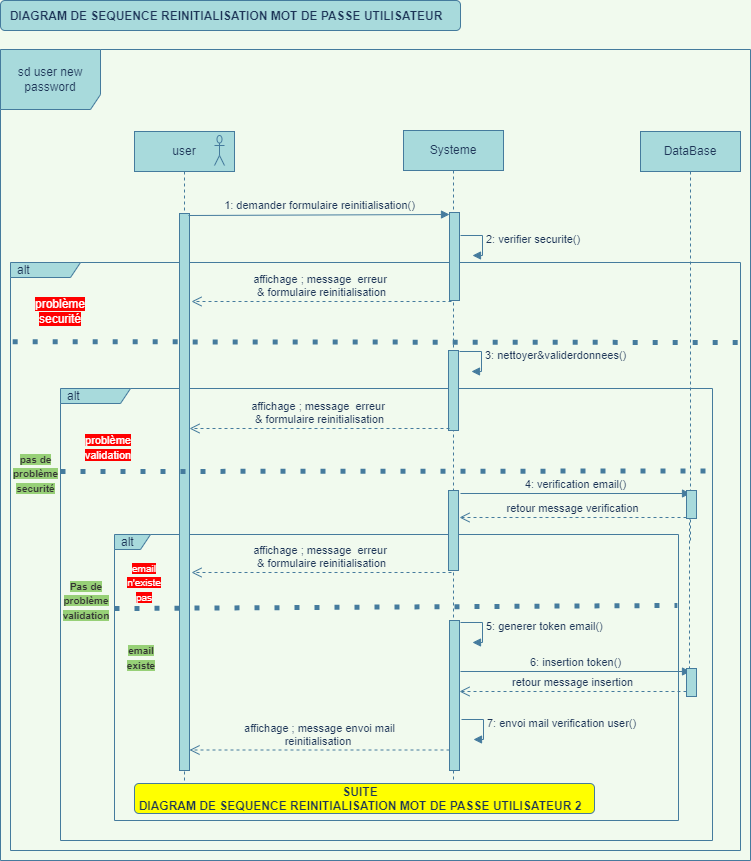

The diagram above was exported from draw.io. Its source (the exported page's mxGraphModel, read from the mxfile embedded in the PNG):
<mxGraphModel dx="868" dy="593" grid="1" gridSize="10" guides="1" tooltips="1" connect="1" arrows="1" fold="1" page="1" pageScale="1" pageWidth="827" pageHeight="1169" background="#F1FAEE" math="0" shadow="0">
  <root>
    <mxCell id="0" />
    <mxCell id="1" parent="0" />
    <mxCell id="RLy-CNT5eV29N53_F98B-1" value="sd user new&lt;br&gt;password" style="shape=umlFrame;whiteSpace=wrap;html=1;width=100;height=60;fillColor=#A8DADC;strokeColor=#457B9D;fontColor=#1D3557;" parent="1" vertex="1">
      <mxGeometry x="50" y="159" width="750" height="811" as="geometry" />
    </mxCell>
    <mxCell id="apPlwul9iefUcWimS8Ad-11" value="alt" style="shape=umlFrame;whiteSpace=wrap;html=1;width=70;height=15;boundedLbl=1;verticalAlign=middle;align=left;spacingLeft=5;strokeColor=#457B9D;fillColor=#A8DADC;fontColor=#1D3557;" parent="1" vertex="1">
      <mxGeometry x="60" y="372" width="730" height="588" as="geometry" />
    </mxCell>
    <mxCell id="KuEWsUoc_jPP3eZDbDqj-3" value="alt" style="shape=umlFrame;whiteSpace=wrap;html=1;width=70;height=15;boundedLbl=1;verticalAlign=middle;align=left;spacingLeft=5;strokeColor=#457B9D;fillColor=#A8DADC;fontColor=#1D3557;" parent="1" vertex="1">
      <mxGeometry x="110" y="498" width="652" height="452" as="geometry" />
    </mxCell>
    <mxCell id="apPlwul9iefUcWimS8Ad-19" value="alt" style="shape=umlFrame;whiteSpace=wrap;html=1;width=36;height=15;boundedLbl=1;verticalAlign=middle;align=left;spacingLeft=5;strokeColor=#457B9D;fillColor=#A8DADC;fontColor=#1D3557;" parent="1" vertex="1">
      <mxGeometry x="164" y="644" width="564" height="286" as="geometry" />
    </mxCell>
    <mxCell id="RLy-CNT5eV29N53_F98B-3" value="Systeme" style="shape=umlLifeline;perimeter=lifelinePerimeter;whiteSpace=wrap;html=1;container=1;collapsible=0;recursiveResize=0;outlineConnect=0;fillColor=#A8DADC;strokeColor=#457B9D;fontColor=#1D3557;" parent="1" vertex="1">
      <mxGeometry x="453" y="240" width="100" height="650" as="geometry" />
    </mxCell>
    <mxCell id="izCbduIBP7kb7-xCs0Mh-1" value="" style="html=1;points=[];perimeter=orthogonalPerimeter;fillColor=#A8DADC;strokeColor=#457B9D;fontColor=#1D3557;" vertex="1" parent="RLy-CNT5eV29N53_F98B-3">
      <mxGeometry x="45" y="220" width="10" height="80" as="geometry" />
    </mxCell>
    <mxCell id="izCbduIBP7kb7-xCs0Mh-2" value="" style="html=1;points=[];perimeter=orthogonalPerimeter;fillColor=#A8DADC;strokeColor=#457B9D;fontColor=#1D3557;" vertex="1" parent="RLy-CNT5eV29N53_F98B-3">
      <mxGeometry x="45" y="360" width="10" height="80" as="geometry" />
    </mxCell>
    <mxCell id="cy5iIWiAilHNNDBZa3sS-1" value="DataBase" style="shape=umlLifeline;perimeter=lifelinePerimeter;whiteSpace=wrap;html=1;container=1;collapsible=0;recursiveResize=0;outlineConnect=0;fillColor=#A8DADC;strokeColor=#457B9D;fontColor=#1D3557;" parent="1" vertex="1">
      <mxGeometry x="690" y="241" width="100" height="409" as="geometry" />
    </mxCell>
    <mxCell id="KuEWsUoc_jPP3eZDbDqj-50" value="" style="rounded=1;whiteSpace=wrap;html=1;fillColor=#A8DADC;strokeColor=#457B9D;fontColor=#1D3557;" parent="1" vertex="1">
      <mxGeometry x="50" y="110" width="460" height="30" as="geometry" />
    </mxCell>
    <mxCell id="RLy-CNT5eV29N53_F98B-2" value="user" style="shape=umlLifeline;perimeter=lifelinePerimeter;whiteSpace=wrap;html=1;container=1;collapsible=0;recursiveResize=0;outlineConnect=0;fillColor=#A8DADC;strokeColor=#457B9D;fontColor=#1D3557;" parent="1" vertex="1">
      <mxGeometry x="184" y="241" width="100" height="649" as="geometry" />
    </mxCell>
    <mxCell id="RLy-CNT5eV29N53_F98B-8" value="" style="shape=umlActor;verticalLabelPosition=bottom;verticalAlign=top;html=1;fillColor=#A8DADC;strokeColor=#457B9D;fontColor=#1D3557;" parent="RLy-CNT5eV29N53_F98B-2" vertex="1">
      <mxGeometry x="80" y="4" width="10" height="30" as="geometry" />
    </mxCell>
    <mxCell id="apPlwul9iefUcWimS8Ad-16" value="&lt;span style=&quot;font-size: 10px&quot;&gt;&lt;span style=&quot;background-color: rgb(151 , 208 , 119)&quot;&gt;&lt;font color=&quot;#333333&quot;&gt;&lt;b&gt;Pas de&lt;br&gt;problème&lt;br&gt;validation&lt;/b&gt;&lt;/font&gt;&lt;/span&gt;&lt;br&gt;&lt;/span&gt;" style="text;html=1;strokeColor=none;fillColor=none;align=center;verticalAlign=middle;whiteSpace=wrap;rounded=0;fontColor=#1D3557;" parent="RLy-CNT5eV29N53_F98B-2" vertex="1">
      <mxGeometry x="-65" y="460" width="34" height="18" as="geometry" />
    </mxCell>
    <mxCell id="apPlwul9iefUcWimS8Ad-21" value="&lt;span style=&quot;font-size: 10px&quot;&gt;&lt;span style=&quot;background-color: rgb(255 , 0 , 0)&quot;&gt;&lt;font color=&quot;#ffffff&quot;&gt;email&lt;br&gt;n'existe&lt;br&gt;pas&lt;/font&gt;&lt;/span&gt;&lt;br&gt;&lt;/span&gt;" style="text;html=1;strokeColor=none;fillColor=none;align=center;verticalAlign=middle;whiteSpace=wrap;rounded=0;fontColor=#1D3557;" parent="RLy-CNT5eV29N53_F98B-2" vertex="1">
      <mxGeometry x="-7" y="442" width="34" height="18" as="geometry" />
    </mxCell>
    <mxCell id="RLy-CNT5eV29N53_F98B-27" value="" style="html=1;points=[];perimeter=orthogonalPerimeter;fillColor=#A8DADC;strokeColor=#457B9D;fontColor=#1D3557;" parent="1" vertex="1">
      <mxGeometry x="229" y="323" width="10" height="557" as="geometry" />
    </mxCell>
    <mxCell id="RLy-CNT5eV29N53_F98B-30" value="1: demander formulaire reinitialisation()" style="html=1;verticalAlign=bottom;endArrow=block;entryX=0;entryY=0;rounded=0;labelBackgroundColor=#F1FAEE;strokeColor=#457B9D;fontColor=#1D3557;" parent="1" edge="1">
      <mxGeometry relative="1" as="geometry">
        <mxPoint x="238" y="325" as="sourcePoint" />
        <mxPoint x="499" y="324" as="targetPoint" />
      </mxGeometry>
    </mxCell>
    <mxCell id="KuEWsUoc_jPP3eZDbDqj-6" value="" style="endArrow=none;dashed=1;html=1;dashPattern=1 3;strokeWidth=5;rounded=0;labelBackgroundColor=#F1FAEE;strokeColor=#457B9D;fontColor=#1D3557;" parent="1" edge="1">
      <mxGeometry width="50" height="50" relative="1" as="geometry">
        <mxPoint x="110" y="581" as="sourcePoint" />
        <mxPoint x="759" y="580.5" as="targetPoint" />
        <Array as="points" />
      </mxGeometry>
    </mxCell>
    <mxCell id="KuEWsUoc_jPP3eZDbDqj-10" value="&lt;span style=&quot;font-size: 11px&quot;&gt;&lt;span style=&quot;background-color: rgb(255 , 0 , 0)&quot;&gt;&lt;font color=&quot;#ffffff&quot;&gt;problème&lt;br&gt;validation&lt;/font&gt;&lt;/span&gt;&lt;br&gt;&lt;/span&gt;" style="text;html=1;strokeColor=none;fillColor=none;align=center;verticalAlign=middle;whiteSpace=wrap;rounded=0;fontColor=#1D3557;" parent="1" vertex="1">
      <mxGeometry x="133" y="548" width="50" height="18" as="geometry" />
    </mxCell>
    <mxCell id="KuEWsUoc_jPP3eZDbDqj-11" value="affichage ; message&amp;nbsp; erreur &lt;br&gt;&amp;amp; formulaire reinitialisation" style="html=1;verticalAlign=bottom;endArrow=open;dashed=1;endSize=8;exitX=0;exitY=0.95;rounded=0;labelBackgroundColor=#F1FAEE;strokeColor=#457B9D;fontColor=#1D3557;" parent="1" edge="1">
      <mxGeometry relative="1" as="geometry">
        <mxPoint x="241" y="682" as="targetPoint" />
        <mxPoint x="501" y="682" as="sourcePoint" />
      </mxGeometry>
    </mxCell>
    <mxCell id="KuEWsUoc_jPP3eZDbDqj-20" value="" style="html=1;verticalAlign=bottom;labelBackgroundColor=none;endArrow=open;endFill=0;rounded=0;startArrow=none;strokeColor=#457B9D;fontColor=#1D3557;" parent="1" edge="1">
      <mxGeometry width="160" relative="1" as="geometry">
        <mxPoint x="743" y="871.0625" as="sourcePoint" />
        <mxPoint x="743" y="870.5" as="targetPoint" />
      </mxGeometry>
    </mxCell>
    <mxCell id="KuEWsUoc_jPP3eZDbDqj-49" value="DIAGRAM DE SEQUENCE REINITIALISATION MOT DE PASSE UTILISATEUR" style="text;align=center;fontStyle=1;verticalAlign=middle;spacingLeft=3;spacingRight=3;strokeColor=none;rotatable=0;points=[[0,0.5],[1,0.5]];portConstraint=eastwest;fontColor=#1D3557;" parent="1" vertex="1">
      <mxGeometry x="121" y="112" width="310" height="26" as="geometry" />
    </mxCell>
    <mxCell id="apPlwul9iefUcWimS8Ad-3" value="" style="html=1;points=[];perimeter=orthogonalPerimeter;fillColor=#A8DADC;strokeColor=#457B9D;fontColor=#1D3557;" parent="1" vertex="1">
      <mxGeometry x="499" y="322" width="10" height="88" as="geometry" />
    </mxCell>
    <mxCell id="apPlwul9iefUcWimS8Ad-4" value="3: nettoyer&amp;amp;validerdonnees()" style="edgeStyle=orthogonalEdgeStyle;html=1;align=left;spacingLeft=2;endArrow=block;rounded=0;exitX=0.5;exitY=0;exitDx=0;exitDy=0;exitPerimeter=0;labelBackgroundColor=#F1FAEE;strokeColor=#457B9D;fontColor=#1D3557;" parent="1" edge="1">
      <mxGeometry relative="1" as="geometry">
        <mxPoint x="509" y="461" as="sourcePoint" />
        <Array as="points">
          <mxPoint x="531" y="461" />
          <mxPoint x="531" y="481" />
        </Array>
        <mxPoint x="521" y="481" as="targetPoint" />
      </mxGeometry>
    </mxCell>
    <mxCell id="apPlwul9iefUcWimS8Ad-5" value="6: insertion token()" style="html=1;verticalAlign=bottom;endArrow=block;rounded=0;labelBackgroundColor=#F1FAEE;strokeColor=#457B9D;fontColor=#1D3557;" parent="1" edge="1">
      <mxGeometry relative="1" as="geometry">
        <mxPoint x="510" y="781" as="sourcePoint" />
        <mxPoint x="740" y="781" as="targetPoint" />
      </mxGeometry>
    </mxCell>
    <mxCell id="apPlwul9iefUcWimS8Ad-6" value="" style="html=1;points=[];perimeter=orthogonalPerimeter;fillColor=#A8DADC;strokeColor=#457B9D;fontColor=#1D3557;" parent="1" vertex="1">
      <mxGeometry x="499" y="730" width="10" height="150" as="geometry" />
    </mxCell>
    <mxCell id="apPlwul9iefUcWimS8Ad-9" value="retour message insertion" style="html=1;verticalAlign=bottom;endArrow=open;dashed=1;endSize=8;rounded=0;labelBackgroundColor=#F1FAEE;strokeColor=#457B9D;fontColor=#1D3557;startArrow=none;" parent="1" source="KuEWsUoc_jPP3eZDbDqj-33" edge="1">
      <mxGeometry relative="1" as="geometry">
        <mxPoint x="509" y="801" as="targetPoint" />
        <mxPoint x="739" y="801" as="sourcePoint" />
      </mxGeometry>
    </mxCell>
    <mxCell id="apPlwul9iefUcWimS8Ad-10" value="2: verifier securite()" style="edgeStyle=orthogonalEdgeStyle;html=1;align=left;spacingLeft=2;endArrow=block;rounded=0;exitX=0.5;exitY=0;exitDx=0;exitDy=0;exitPerimeter=0;labelBackgroundColor=#F1FAEE;strokeColor=#457B9D;fontColor=#1D3557;" parent="1" edge="1">
      <mxGeometry relative="1" as="geometry">
        <mxPoint x="510" y="345" as="sourcePoint" />
        <Array as="points">
          <mxPoint x="532" y="345" />
          <mxPoint x="532" y="365" />
        </Array>
        <mxPoint x="522" y="365" as="targetPoint" />
      </mxGeometry>
    </mxCell>
    <mxCell id="apPlwul9iefUcWimS8Ad-12" value="" style="endArrow=none;dashed=1;html=1;dashPattern=1 3;strokeWidth=5;rounded=0;entryX=1;entryY=0.181;entryDx=0;entryDy=0;entryPerimeter=0;exitX=0.003;exitY=0.179;exitDx=0;exitDy=0;exitPerimeter=0;labelBackgroundColor=#F1FAEE;strokeColor=#457B9D;fontColor=#1D3557;" parent="1" edge="1">
      <mxGeometry width="50" height="50" relative="1" as="geometry">
        <mxPoint x="62.190000000000055" y="451.18000000000006" as="sourcePoint" />
        <mxPoint x="790" y="452.02" as="targetPoint" />
        <Array as="points" />
      </mxGeometry>
    </mxCell>
    <mxCell id="apPlwul9iefUcWimS8Ad-13" value="&lt;span style=&quot;background-color: rgb(255 , 0 , 0)&quot;&gt;&lt;font color=&quot;#ffffff&quot;&gt;problème securité&lt;/font&gt;&lt;/span&gt;" style="text;html=1;strokeColor=none;fillColor=none;align=center;verticalAlign=middle;whiteSpace=wrap;rounded=0;fontColor=#1D3557;" parent="1" vertex="1">
      <mxGeometry x="90" y="412" width="40" height="18" as="geometry" />
    </mxCell>
    <mxCell id="apPlwul9iefUcWimS8Ad-14" value="affichage ; message&amp;nbsp; erreur &lt;br&gt;&amp;amp; formulaire reinitialisation" style="html=1;verticalAlign=bottom;endArrow=open;dashed=1;endSize=8;exitX=0;exitY=0.95;rounded=0;labelBackgroundColor=#F1FAEE;strokeColor=#457B9D;fontColor=#1D3557;" parent="1" edge="1">
      <mxGeometry relative="1" as="geometry">
        <mxPoint x="241" y="411" as="targetPoint" />
        <mxPoint x="501" y="411" as="sourcePoint" />
      </mxGeometry>
    </mxCell>
    <mxCell id="apPlwul9iefUcWimS8Ad-15" value="&lt;font style=&quot;font-size: 10px ; background-color: rgb(151 , 208 , 119)&quot; color=&quot;#333333&quot;&gt;&lt;b&gt;pas de problème securité&lt;/b&gt;&lt;/font&gt;" style="text;html=1;strokeColor=none;fillColor=none;align=center;verticalAlign=middle;whiteSpace=wrap;rounded=0;fontColor=#1D3557;" parent="1" vertex="1">
      <mxGeometry x="64" y="578" width="43" height="10" as="geometry" />
    </mxCell>
    <mxCell id="apPlwul9iefUcWimS8Ad-17" value="affichage ; message&amp;nbsp; erreur &lt;br&gt;&amp;amp; formulaire reinitialisation" style="html=1;verticalAlign=bottom;endArrow=open;dashed=1;endSize=8;exitX=0;exitY=0.95;rounded=0;labelBackgroundColor=#F1FAEE;strokeColor=#457B9D;fontColor=#1D3557;" parent="1" edge="1">
      <mxGeometry relative="1" as="geometry">
        <mxPoint x="239" y="538" as="targetPoint" />
        <mxPoint x="499" y="538" as="sourcePoint" />
      </mxGeometry>
    </mxCell>
    <mxCell id="KuEWsUoc_jPP3eZDbDqj-33" value="" style="html=1;points=[];perimeter=orthogonalPerimeter;fillColor=#A8DADC;strokeColor=#457B9D;fontColor=#1D3557;" parent="1" vertex="1">
      <mxGeometry x="736" y="778" width="10" height="28" as="geometry" />
    </mxCell>
    <mxCell id="apPlwul9iefUcWimS8Ad-18" value="" style="html=1;verticalAlign=bottom;endArrow=none;dashed=1;endSize=8;rounded=0;labelBackgroundColor=#F1FAEE;strokeColor=#457B9D;fontColor=#1D3557;" parent="1" target="KuEWsUoc_jPP3eZDbDqj-33" edge="1">
      <mxGeometry relative="1" as="geometry">
        <mxPoint x="509" y="626" as="targetPoint" />
        <mxPoint x="739" y="626" as="sourcePoint" />
      </mxGeometry>
    </mxCell>
    <mxCell id="apPlwul9iefUcWimS8Ad-23" value="&lt;span style=&quot;font-size: 10px&quot;&gt;&lt;font color=&quot;#333333&quot;&gt;&lt;span style=&quot;background-color: rgb(151 , 208 , 119)&quot;&gt;&lt;b&gt;email existe&lt;/b&gt;&lt;/span&gt;&lt;/font&gt;&lt;br&gt;&lt;/span&gt;" style="text;html=1;strokeColor=none;fillColor=none;align=center;verticalAlign=middle;whiteSpace=wrap;rounded=0;fontColor=#1D3557;" parent="1" vertex="1">
      <mxGeometry x="174" y="758" width="34" height="18" as="geometry" />
    </mxCell>
    <mxCell id="apPlwul9iefUcWimS8Ad-24" value="5: generer token email()" style="edgeStyle=orthogonalEdgeStyle;html=1;align=left;spacingLeft=2;endArrow=block;rounded=0;exitX=0.5;exitY=0;exitDx=0;exitDy=0;exitPerimeter=0;labelBackgroundColor=#F1FAEE;strokeColor=#457B9D;fontColor=#1D3557;" parent="1" edge="1">
      <mxGeometry relative="1" as="geometry">
        <mxPoint x="510" y="732" as="sourcePoint" />
        <Array as="points">
          <mxPoint x="532" y="732" />
          <mxPoint x="532" y="752" />
        </Array>
        <mxPoint x="522" y="752" as="targetPoint" />
      </mxGeometry>
    </mxCell>
    <mxCell id="apPlwul9iefUcWimS8Ad-20" value="" style="endArrow=none;dashed=1;html=1;dashPattern=1 3;strokeWidth=5;rounded=0;labelBackgroundColor=#F1FAEE;strokeColor=#457B9D;fontColor=#1D3557;entryX=0.998;entryY=0.365;entryDx=0;entryDy=0;entryPerimeter=0;exitX=0;exitY=0.385;exitDx=0;exitDy=0;exitPerimeter=0;" parent="1" edge="1">
      <mxGeometry width="50" height="50" relative="1" as="geometry">
        <mxPoint x="164" y="718.06" as="sourcePoint" />
        <mxPoint x="726.8719999999998" y="714.94" as="targetPoint" />
        <Array as="points" />
      </mxGeometry>
    </mxCell>
    <mxCell id="apPlwul9iefUcWimS8Ad-26" value="7: envoi mail verification user()" style="edgeStyle=orthogonalEdgeStyle;html=1;align=left;spacingLeft=2;endArrow=block;rounded=0;exitX=0.5;exitY=0;exitDx=0;exitDy=0;exitPerimeter=0;labelBackgroundColor=#F1FAEE;strokeColor=#457B9D;fontColor=#1D3557;" parent="1" edge="1">
      <mxGeometry relative="1" as="geometry">
        <mxPoint x="511" y="829" as="sourcePoint" />
        <Array as="points">
          <mxPoint x="533" y="829" />
          <mxPoint x="533" y="849" />
        </Array>
        <mxPoint x="523" y="849" as="targetPoint" />
      </mxGeometry>
    </mxCell>
    <mxCell id="apPlwul9iefUcWimS8Ad-27" value="affichage ; message envoi mail&lt;br&gt;reinitialisation&amp;nbsp;" style="html=1;verticalAlign=bottom;endArrow=open;dashed=1;endSize=8;exitX=0;exitY=0.95;rounded=0;labelBackgroundColor=#F1FAEE;strokeColor=#457B9D;fontColor=#1D3557;" parent="1" edge="1">
      <mxGeometry relative="1" as="geometry">
        <mxPoint x="239" y="859.5" as="targetPoint" />
        <mxPoint x="499" y="859.5" as="sourcePoint" />
      </mxGeometry>
    </mxCell>
    <mxCell id="apPlwul9iefUcWimS8Ad-29" value="4: verification email()" style="html=1;verticalAlign=bottom;endArrow=block;rounded=0;labelBackgroundColor=#F1FAEE;strokeColor=#457B9D;fontColor=#1D3557;" parent="1" edge="1">
      <mxGeometry relative="1" as="geometry">
        <mxPoint x="510" y="603" as="sourcePoint" />
        <mxPoint x="740" y="603" as="targetPoint" />
      </mxGeometry>
    </mxCell>
    <mxCell id="apPlwul9iefUcWimS8Ad-30" value="retour message verification" style="html=1;verticalAlign=bottom;endArrow=open;dashed=1;endSize=8;rounded=0;labelBackgroundColor=#F1FAEE;strokeColor=#457B9D;fontColor=#1D3557;startArrow=none;" parent="1" source="apPlwul9iefUcWimS8Ad-31" edge="1">
      <mxGeometry relative="1" as="geometry">
        <mxPoint x="509" y="627" as="targetPoint" />
        <mxPoint x="739" y="627" as="sourcePoint" />
      </mxGeometry>
    </mxCell>
    <mxCell id="apPlwul9iefUcWimS8Ad-31" value="" style="html=1;points=[];perimeter=orthogonalPerimeter;fillColor=#A8DADC;strokeColor=#457B9D;fontColor=#1D3557;" parent="1" vertex="1">
      <mxGeometry x="736" y="600" width="10" height="28" as="geometry" />
    </mxCell>
    <mxCell id="apPlwul9iefUcWimS8Ad-32" value="" style="rounded=1;whiteSpace=wrap;html=1;fillColor=#FFFF00;strokeColor=#457B9D;fontColor=#1D3557;" parent="1" vertex="1">
      <mxGeometry x="184" y="893" width="460" height="30" as="geometry" />
    </mxCell>
    <mxCell id="apPlwul9iefUcWimS8Ad-33" value="SUITE&#10;DIAGRAM DE SEQUENCE REINITIALISATION MOT DE PASSE UTILISATEUR 2" style="text;align=center;fontStyle=1;verticalAlign=middle;spacingLeft=3;spacingRight=3;strokeColor=none;rotatable=0;points=[[0,0.5],[1,0.5]];portConstraint=eastwest;fontColor=#1D3557;" parent="1" vertex="1">
      <mxGeometry x="255" y="895" width="310" height="26" as="geometry" />
    </mxCell>
  </root>
</mxGraphModel>